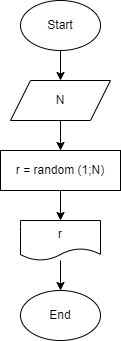

The diagram above was exported from draw.io. Its source (the exported page's mxGraphModel, read from the mxfile embedded in the PNG):
<mxGraphModel dx="837" dy="330" grid="1" gridSize="10" guides="1" tooltips="1" connect="1" arrows="1" fold="1" page="1" pageScale="1" pageWidth="827" pageHeight="1169" math="0" shadow="0">
  <root>
    <mxCell id="0" />
    <mxCell id="1" parent="0" />
    <mxCell id="11" value="" style="edgeStyle=none;html=1;" parent="1" source="2" target="10" edge="1">
      <mxGeometry relative="1" as="geometry" />
    </mxCell>
    <mxCell id="2" value="Start" style="ellipse;whiteSpace=wrap;html=1;" parent="1" vertex="1">
      <mxGeometry x="240" y="120" width="80" height="50" as="geometry" />
    </mxCell>
    <mxCell id="14" value="" style="edgeStyle=none;html=1;" parent="1" source="10" target="13" edge="1">
      <mxGeometry relative="1" as="geometry" />
    </mxCell>
    <mxCell id="10" value="N" style="shape=parallelogram;perimeter=parallelogramPerimeter;whiteSpace=wrap;html=1;fixedSize=1;" parent="1" vertex="1">
      <mxGeometry x="230" y="200" width="100" height="40" as="geometry" />
    </mxCell>
    <mxCell id="16" value="" style="edgeStyle=none;html=1;" parent="1" source="13" target="15" edge="1">
      <mxGeometry relative="1" as="geometry" />
    </mxCell>
    <mxCell id="13" value="r = random (1;N)" style="whiteSpace=wrap;html=1;" parent="1" vertex="1">
      <mxGeometry x="220" y="270" width="120" height="40" as="geometry" />
    </mxCell>
    <mxCell id="18" value="" style="edgeStyle=none;html=1;" parent="1" source="15" target="17" edge="1">
      <mxGeometry relative="1" as="geometry" />
    </mxCell>
    <mxCell id="15" value="r" style="shape=document;whiteSpace=wrap;html=1;boundedLbl=1;" parent="1" vertex="1">
      <mxGeometry x="240" y="340" width="80" height="40" as="geometry" />
    </mxCell>
    <mxCell id="17" value="End" style="ellipse;whiteSpace=wrap;html=1;" parent="1" vertex="1">
      <mxGeometry x="240" y="410" width="80" height="50" as="geometry" />
    </mxCell>
  </root>
</mxGraphModel>